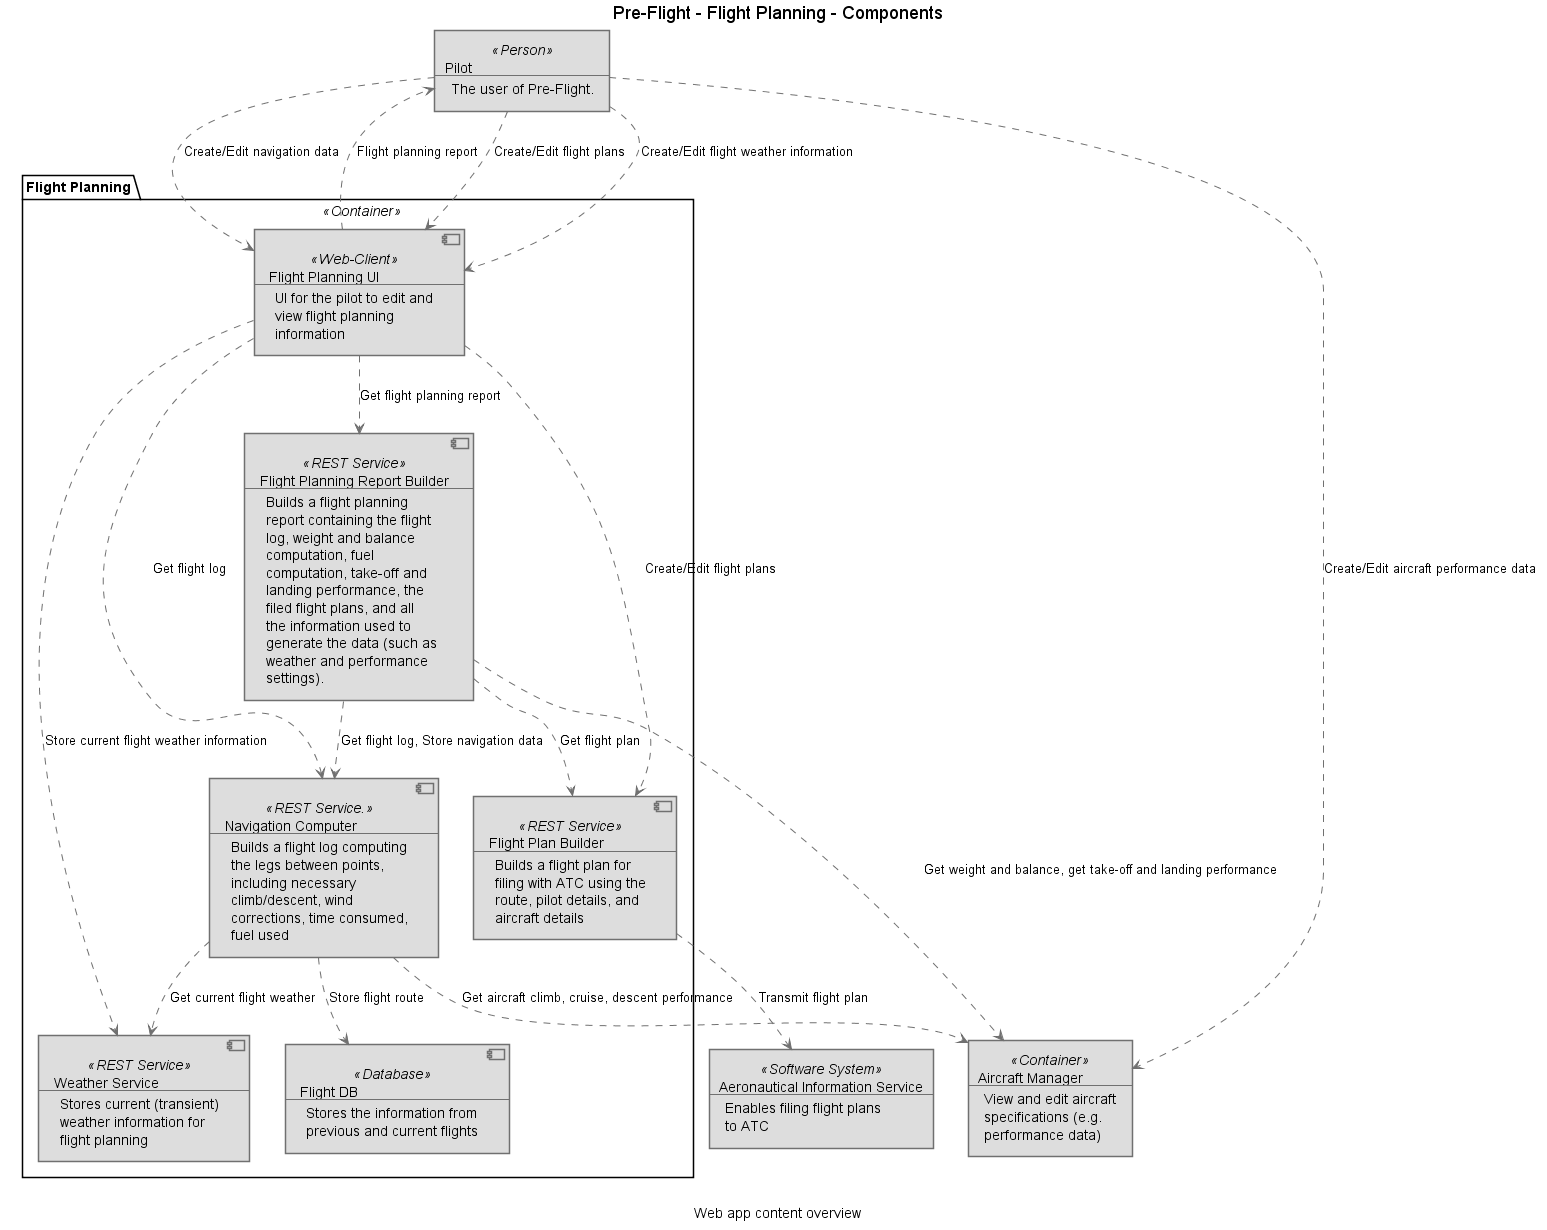

The diagram above was rendered by PlantUML. Its source (embedded in the PNG):
@startuml(id=Flight_Planning_Web_App)
scale max 2000x2000
title Pre-Flight - Flight Planning - Components
caption Web app content overview

skinparam {
  shadowing false
  arrowColor #707070
  actorBorderColor #707070
  componentBorderColor #707070
  rectangleBorderColor #707070
  noteBackgroundColor #ffffff
  noteBorderColor #707070
}
rectangle 3 <<Software System>> #dddddd [
  Aeronautical Information Service
  --
  Enables filing flight plans
  to ATC
]
rectangle 10 <<Container>> #dddddd [
  Aircraft Manager
  --
  View and edit aircraft
  specifications (e.g.
  performance data)
]
rectangle 1 <<Person>> #dddddd [
  Pilot
  --
  The user of Pre-Flight.
]
package "Flight Planning" <<Container>> {
  component 30 <<Database>> #dddddd [
    Flight DB
    --
    Stores the information from
    previous and current flights
  ]
  component 31 <<REST Service>> #dddddd [
    Flight Plan Builder
    --
    Builds a flight plan for
    filing with ATC using the
    route, pilot details, and
    aircraft details
  ]
  component 36 <<REST Service>> #dddddd [
    Flight Planning Report Builder
    --
    Builds a flight planning
    report containing the flight
    log, weight and balance
    computation, fuel
    computation, take-off and
    landing performance, the
    filed flight plans, and all
    the information used to
    generate the data (such as
    weather and performance
    settings).
  ]
  component 41 <<Web-Client>> #dddddd [
    Flight Planning UI
    --
    UI for the pilot to edit and
    view flight planning
    information
  ]
  component 32 <<REST Service.>> #dddddd [
    Navigation Computer
    --
    Builds a flight log computing
    the legs between points,
    including necessary
    climb/descent, wind
    corrections, time consumed,
    fuel used
  ]
  component 29 <<REST Service>> #dddddd [
    Weather Service
    --
    Stores current (transient)
    weather information for
    flight planning
  ]
}
31 .[#707070].> 3 : Transmit flight plan
36 .[#707070].> 10 : Get weight and balance, get take-off and landing performance
36 .[#707070].> 31 : Get flight plan
36 .[#707070].> 32 : Get flight log, Store navigation data
41 .[#707070].> 31 : Create/Edit flight plans
41 .[#707070].> 36 : Get flight planning report
41 .[#707070].> 32 : Get flight log
41 .[#707070].> 1 : Flight planning report
41 .[#707070].> 29 : Store current flight weather information
32 .[#707070].> 10 : Get aircraft climb, cruise, descent performance
32 .[#707070].> 30 : Store flight route
32 .[#707070].> 29 : Get current flight weather
1 .[#707070].> 10 : Create/Edit aircraft performance data
1 .[#707070].> 41 : Create/Edit flight plans
1 .[#707070].> 41 : Create/Edit flight weather information
1 .[#707070].> 41 : Create/Edit navigation data
@enduml